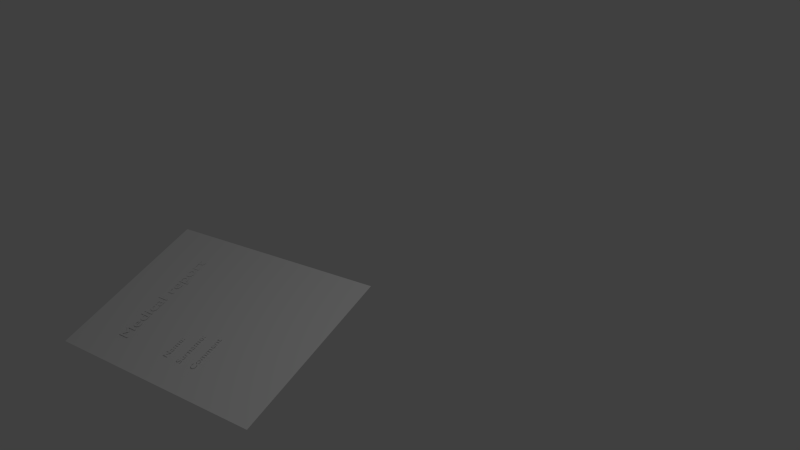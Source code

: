 # Source: sheet.blend  (saved by Blender 2.73.0; exported with 4.5.12 LTS)
import bpy
from mathutils import Matrix  # noqa: F401  (used for matrix-valued properties, if any)

bpy.ops.wm.read_factory_settings(use_empty=True)
scene = bpy.context.scene
scene.name = 'Scene'

# ---- collections
col_collection_1 = bpy.data.collections.new('Collection 1'); scene.collection.children.link(col_collection_1)

# ---- world
world_world = bpy.data.worlds.new('World'); scene.world = world_world
world_world.color = (0.05088, 0.05088, 0.05088)
world_world.use_sun_shadow = False
world_world.sun_shadow_jitter_overblur = 0.0
world_world.cycles.sampling_method = 'MANUAL'
world_world.cycles.sample_map_resolution = 256

# ---- cameras
cam_camera = bpy.data.cameras.new('Camera')
cam_camera.clip_end = 100.0
cam_camera.lens = 35.0
cam_camera.sensor_width = 32.0
cam_camera.sensor_height = 18.0
cam_camera.ortho_scale = 7.314
cam_camera.dof.focus_distance = 0.0
cam_camera.dof.aperture_fstop = 128.0

# ---- lights
light_lamp = bpy.data.lights.new('Lamp', 'POINT')
light_lamp.transmission_factor = 0.0
light_lamp.cutoff_distance = 30.0
light_lamp.energy = 100.0
light_lamp.shadow_buffer_clip_start = 1.001
light_lamp.shadow_soft_size = 0.1
light_lamp.shadow_maximum_resolution = 0.006
light_lamp.use_absolute_resolution = True
light_lamp.cycles.use_multiple_importance_sampling = False

# ---- meshes
me_plane = bpy.data.meshes.new('Plane')
me_plane.from_pydata([(1.495, 1.003, 0.00753), (-1.505, 0.9967, 0.005486), (1.505, -0.9967, -0.005486), (-1.495, -1.003, -0.00753)], [], [(0, 1, 3, 2)])
me_plane.use_remesh_preserve_volume = False
me_plane.use_remesh_preserve_attributes = False
me_plane.use_mirror_vertex_groups = False
me_plane.update()

# ---- curves / text
txt_medical_report_001 = bpy.data.curves.new('Medical report.001', 'FONT')
txt_medical_report_001.dimensions = '2D'
txt_medical_report_001.body = 'Name:\n\nSurname:\n\nComment\n\n'
txt_medical_report_001.use_path_clamp = True
txt_medical_report_001.bevel_resolution = 0
txt_medical_report_001.size = 0.5
txt_medical_report = bpy.data.curves.new('Medical report', 'FONT')
txt_medical_report.dimensions = '2D'
txt_medical_report.body = 'Medical report'
txt_medical_report.use_path_clamp = True
txt_medical_report.bevel_resolution = 0

# ---- objects
ob_text_001 = bpy.data.objects.new('Text.001', txt_medical_report_001)
ob_44 = bpy.data.objects.new('44', txt_medical_report)
ob_plane = bpy.data.objects.new('Plane', me_plane)
ob_lamp = bpy.data.objects.new('Lamp', light_lamp)
ob_camera = bpy.data.objects.new('Camera', cam_camera)

# ---- transforms, parenting, visibility, modifiers, constraints
ob_text_001.location = (0.4712, -0.6759, 0.4739)
ob_text_001.rotation_euler = (0.0, -0.0, 1.571)
ob_text_001.scale = (0.2147, 0.2147, 0.2147)
ob_text_001.lineart.crease_threshold = 0.0
ob_44.location = (-0.2467, -0.6759, 0.4611)
ob_44.rotation_euler = (0.0, -0.0, 1.571)
ob_44.scale = (0.2147, 0.2147, 0.2147)
ob_44.lineart.crease_threshold = 0.0
ob_plane.location = (0.4896, 0.0, 0.4534)
ob_plane.scale = (0.9981, 0.9981, 0.9981)
ob_plane.lineart.crease_threshold = 0.0
ob_lamp.location = (4.076, 1.005, 5.904)
ob_lamp.rotation_euler = (0.6503, 0.05522, 1.866)
ob_lamp.lock_rotations_4d = False
ob_lamp.empty_display_type = 'ARROWS'
ob_lamp.color = (0.0, 0.0, 0.0, 0.0)
ob_lamp.lineart.crease_threshold = 0.0
ob_camera.location = (7.481, -3.408, 6.396)
ob_camera.rotation_euler = (-2.243, -3.402, 3.764)
ob_camera.lock_rotations_4d = False
ob_camera.empty_display_type = 'ARROWS'
ob_camera.color = (0.0, 0.0, 0.0, 0.0)
ob_camera.display_type = 'WIRE'
ob_camera.lineart.crease_threshold = 0.0

# ---- collection membership
col_collection_1.objects.link(ob_text_001)
col_collection_1.objects.link(ob_44)
col_collection_1.objects.link(ob_plane)
col_collection_1.objects.link(ob_lamp)
col_collection_1.objects.link(ob_camera)

# ---- scene / render settings (as saved in the file)
scene.camera = ob_camera
scene.frame_start = 1; scene.frame_end = 250; scene.frame_set(1)
scene.render.engine = 'BLENDER_EEVEE_NEXT'
scene.render.resolution_percentage = 50
scene.render.dither_intensity = 0.0
scene.cycles.use_denoising = False
scene.cycles.samples = 10
scene.cycles.sampling_pattern = 'TABULATED_SOBOL'
scene.cycles.light_sampling_threshold = 0.0
scene.cycles.use_adaptive_sampling = False
scene.cycles.use_light_tree = False
scene.cycles.blur_glossy = 0.0
scene.cycles.pixel_filter_type = 'GAUSSIAN'
scene.cycles.sample_clamp_indirect = 0.0
scene.view_settings.view_transform = 'Standard'
bpy.context.view_layer.update()
